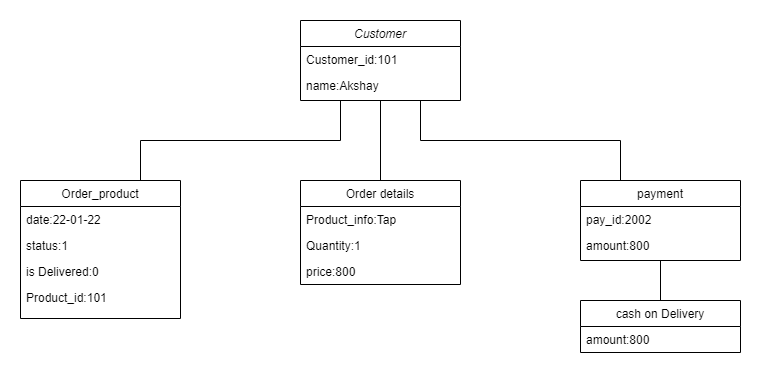

The diagram above was exported from draw.io. Its source (the exported page's mxGraphModel, read from the mxfile embedded in the PNG):
<mxGraphModel dx="1865" dy="513" grid="1" gridSize="10" guides="1" tooltips="1" connect="1" arrows="1" fold="1" page="1" pageScale="1" pageWidth="827" pageHeight="1169" math="0" shadow="0">
  <root>
    <mxCell id="WIyWlLk6GJQsqaUBKTNV-0" />
    <mxCell id="WIyWlLk6GJQsqaUBKTNV-1" parent="WIyWlLk6GJQsqaUBKTNV-0" />
    <mxCell id="zkfFHV4jXpPFQw0GAbJ--0" value="Customer" style="swimlane;fontStyle=2;align=center;verticalAlign=top;childLayout=stackLayout;horizontal=1;startSize=26;horizontalStack=0;resizeParent=1;resizeLast=0;collapsible=1;marginBottom=0;rounded=0;shadow=0;strokeWidth=1;" parent="WIyWlLk6GJQsqaUBKTNV-1" vertex="1">
      <mxGeometry x="240" y="80" width="160" height="80" as="geometry">
        <mxRectangle x="230" y="140" width="160" height="26" as="alternateBounds" />
      </mxGeometry>
    </mxCell>
    <mxCell id="zkfFHV4jXpPFQw0GAbJ--1" value="Customer_id:101" style="text;align=left;verticalAlign=top;spacingLeft=4;spacingRight=4;overflow=hidden;rotatable=0;points=[[0,0.5],[1,0.5]];portConstraint=eastwest;" parent="zkfFHV4jXpPFQw0GAbJ--0" vertex="1">
      <mxGeometry y="26" width="160" height="26" as="geometry" />
    </mxCell>
    <mxCell id="zkfFHV4jXpPFQw0GAbJ--2" value="name:Akshay" style="text;align=left;verticalAlign=top;spacingLeft=4;spacingRight=4;overflow=hidden;rotatable=0;points=[[0,0.5],[1,0.5]];portConstraint=eastwest;rounded=0;shadow=0;html=0;" parent="zkfFHV4jXpPFQw0GAbJ--0" vertex="1">
      <mxGeometry y="52" width="160" height="26" as="geometry" />
    </mxCell>
    <mxCell id="zkfFHV4jXpPFQw0GAbJ--6" value="Order_product" style="swimlane;fontStyle=0;align=center;verticalAlign=top;childLayout=stackLayout;horizontal=1;startSize=26;horizontalStack=0;resizeParent=1;resizeLast=0;collapsible=1;marginBottom=0;rounded=0;shadow=0;strokeWidth=1;" parent="WIyWlLk6GJQsqaUBKTNV-1" vertex="1">
      <mxGeometry x="-40" y="240" width="160" height="138" as="geometry">
        <mxRectangle x="130" y="380" width="160" height="26" as="alternateBounds" />
      </mxGeometry>
    </mxCell>
    <mxCell id="zkfFHV4jXpPFQw0GAbJ--7" value="date:22-01-22" style="text;align=left;verticalAlign=top;spacingLeft=4;spacingRight=4;overflow=hidden;rotatable=0;points=[[0,0.5],[1,0.5]];portConstraint=eastwest;" parent="zkfFHV4jXpPFQw0GAbJ--6" vertex="1">
      <mxGeometry y="26" width="160" height="26" as="geometry" />
    </mxCell>
    <mxCell id="zkfFHV4jXpPFQw0GAbJ--8" value="status:1" style="text;align=left;verticalAlign=top;spacingLeft=4;spacingRight=4;overflow=hidden;rotatable=0;points=[[0,0.5],[1,0.5]];portConstraint=eastwest;rounded=0;shadow=0;html=0;" parent="zkfFHV4jXpPFQw0GAbJ--6" vertex="1">
      <mxGeometry y="52" width="160" height="26" as="geometry" />
    </mxCell>
    <mxCell id="zkfFHV4jXpPFQw0GAbJ--10" value="is Delivered:0" style="text;align=left;verticalAlign=top;spacingLeft=4;spacingRight=4;overflow=hidden;rotatable=0;points=[[0,0.5],[1,0.5]];portConstraint=eastwest;fontStyle=0" parent="zkfFHV4jXpPFQw0GAbJ--6" vertex="1">
      <mxGeometry y="78" width="160" height="26" as="geometry" />
    </mxCell>
    <mxCell id="zkfFHV4jXpPFQw0GAbJ--11" value="Product_id:101" style="text;align=left;verticalAlign=top;spacingLeft=4;spacingRight=4;overflow=hidden;rotatable=0;points=[[0,0.5],[1,0.5]];portConstraint=eastwest;" parent="zkfFHV4jXpPFQw0GAbJ--6" vertex="1">
      <mxGeometry y="104" width="160" height="26" as="geometry" />
    </mxCell>
    <mxCell id="zkfFHV4jXpPFQw0GAbJ--13" value="Order details" style="swimlane;fontStyle=0;align=center;verticalAlign=top;childLayout=stackLayout;horizontal=1;startSize=26;horizontalStack=0;resizeParent=1;resizeLast=0;collapsible=1;marginBottom=0;rounded=0;shadow=0;strokeWidth=1;" parent="WIyWlLk6GJQsqaUBKTNV-1" vertex="1">
      <mxGeometry x="240" y="240" width="160" height="104" as="geometry">
        <mxRectangle x="340" y="380" width="170" height="26" as="alternateBounds" />
      </mxGeometry>
    </mxCell>
    <mxCell id="zkfFHV4jXpPFQw0GAbJ--14" value="Product_info:Tap" style="text;align=left;verticalAlign=top;spacingLeft=4;spacingRight=4;overflow=hidden;rotatable=0;points=[[0,0.5],[1,0.5]];portConstraint=eastwest;" parent="zkfFHV4jXpPFQw0GAbJ--13" vertex="1">
      <mxGeometry y="26" width="160" height="26" as="geometry" />
    </mxCell>
    <mxCell id="umk5aFeb-Ba_KMrjEJFF-0" value="Quantity:1" style="text;align=left;verticalAlign=top;spacingLeft=4;spacingRight=4;overflow=hidden;rotatable=0;points=[[0,0.5],[1,0.5]];portConstraint=eastwest;" vertex="1" parent="zkfFHV4jXpPFQw0GAbJ--13">
      <mxGeometry y="52" width="160" height="26" as="geometry" />
    </mxCell>
    <mxCell id="umk5aFeb-Ba_KMrjEJFF-1" value="price:800" style="text;align=left;verticalAlign=top;spacingLeft=4;spacingRight=4;overflow=hidden;rotatable=0;points=[[0,0.5],[1,0.5]];portConstraint=eastwest;" vertex="1" parent="zkfFHV4jXpPFQw0GAbJ--13">
      <mxGeometry y="78" width="160" height="26" as="geometry" />
    </mxCell>
    <mxCell id="zkfFHV4jXpPFQw0GAbJ--17" value="payment" style="swimlane;fontStyle=0;align=center;verticalAlign=top;childLayout=stackLayout;horizontal=1;startSize=26;horizontalStack=0;resizeParent=1;resizeLast=0;collapsible=1;marginBottom=0;rounded=0;shadow=0;strokeWidth=1;" parent="WIyWlLk6GJQsqaUBKTNV-1" vertex="1">
      <mxGeometry x="520" y="240" width="160" height="80" as="geometry">
        <mxRectangle x="550" y="140" width="160" height="26" as="alternateBounds" />
      </mxGeometry>
    </mxCell>
    <mxCell id="zkfFHV4jXpPFQw0GAbJ--18" value="pay_id:2002" style="text;align=left;verticalAlign=top;spacingLeft=4;spacingRight=4;overflow=hidden;rotatable=0;points=[[0,0.5],[1,0.5]];portConstraint=eastwest;" parent="zkfFHV4jXpPFQw0GAbJ--17" vertex="1">
      <mxGeometry y="26" width="160" height="26" as="geometry" />
    </mxCell>
    <mxCell id="zkfFHV4jXpPFQw0GAbJ--19" value="amount:800" style="text;align=left;verticalAlign=top;spacingLeft=4;spacingRight=4;overflow=hidden;rotatable=0;points=[[0,0.5],[1,0.5]];portConstraint=eastwest;rounded=0;shadow=0;html=0;" parent="zkfFHV4jXpPFQw0GAbJ--17" vertex="1">
      <mxGeometry y="52" width="160" height="26" as="geometry" />
    </mxCell>
    <mxCell id="umk5aFeb-Ba_KMrjEJFF-2" value="cash on Delivery" style="swimlane;fontStyle=0;align=center;verticalAlign=top;childLayout=stackLayout;horizontal=1;startSize=26;horizontalStack=0;resizeParent=1;resizeLast=0;collapsible=1;marginBottom=0;rounded=0;shadow=0;strokeWidth=1;" vertex="1" parent="WIyWlLk6GJQsqaUBKTNV-1">
      <mxGeometry x="520" y="360" width="160" height="52" as="geometry">
        <mxRectangle x="550" y="140" width="160" height="26" as="alternateBounds" />
      </mxGeometry>
    </mxCell>
    <mxCell id="umk5aFeb-Ba_KMrjEJFF-4" value="amount:800" style="text;align=left;verticalAlign=top;spacingLeft=4;spacingRight=4;overflow=hidden;rotatable=0;points=[[0,0.5],[1,0.5]];portConstraint=eastwest;rounded=0;shadow=0;html=0;" vertex="1" parent="umk5aFeb-Ba_KMrjEJFF-2">
      <mxGeometry y="26" width="160" height="26" as="geometry" />
    </mxCell>
    <mxCell id="umk5aFeb-Ba_KMrjEJFF-5" value="" style="endArrow=none;html=1;rounded=0;entryX=0.5;entryY=1;entryDx=0;entryDy=0;" edge="1" parent="WIyWlLk6GJQsqaUBKTNV-1" source="zkfFHV4jXpPFQw0GAbJ--13" target="zkfFHV4jXpPFQw0GAbJ--0">
      <mxGeometry width="50" height="50" relative="1" as="geometry">
        <mxPoint x="390" y="290" as="sourcePoint" />
        <mxPoint x="440" y="240" as="targetPoint" />
      </mxGeometry>
    </mxCell>
    <mxCell id="umk5aFeb-Ba_KMrjEJFF-6" value="" style="endArrow=none;html=1;rounded=0;entryX=0.25;entryY=1;entryDx=0;entryDy=0;exitX=0.75;exitY=0;exitDx=0;exitDy=0;" edge="1" parent="WIyWlLk6GJQsqaUBKTNV-1" source="zkfFHV4jXpPFQw0GAbJ--6" target="zkfFHV4jXpPFQw0GAbJ--0">
      <mxGeometry width="50" height="50" relative="1" as="geometry">
        <mxPoint x="330" y="250" as="sourcePoint" />
        <mxPoint x="330" y="170" as="targetPoint" />
        <Array as="points">
          <mxPoint x="80" y="200" />
          <mxPoint x="280" y="200" />
        </Array>
      </mxGeometry>
    </mxCell>
    <mxCell id="umk5aFeb-Ba_KMrjEJFF-7" value="" style="endArrow=none;html=1;rounded=0;entryX=0.75;entryY=1;entryDx=0;entryDy=0;exitX=0.25;exitY=0;exitDx=0;exitDy=0;" edge="1" parent="WIyWlLk6GJQsqaUBKTNV-1" source="zkfFHV4jXpPFQw0GAbJ--17" target="zkfFHV4jXpPFQw0GAbJ--0">
      <mxGeometry width="50" height="50" relative="1" as="geometry">
        <mxPoint x="560" y="200" as="sourcePoint" />
        <mxPoint x="340" y="180" as="targetPoint" />
        <Array as="points">
          <mxPoint x="560" y="200" />
          <mxPoint x="360" y="200" />
        </Array>
      </mxGeometry>
    </mxCell>
    <mxCell id="umk5aFeb-Ba_KMrjEJFF-8" value="" style="endArrow=none;html=1;rounded=0;exitX=0.5;exitY=0;exitDx=0;exitDy=0;" edge="1" parent="WIyWlLk6GJQsqaUBKTNV-1" source="umk5aFeb-Ba_KMrjEJFF-2">
      <mxGeometry width="50" height="50" relative="1" as="geometry">
        <mxPoint x="420" y="390" as="sourcePoint" />
        <mxPoint x="600" y="320" as="targetPoint" />
        <Array as="points" />
      </mxGeometry>
    </mxCell>
  </root>
</mxGraphModel>